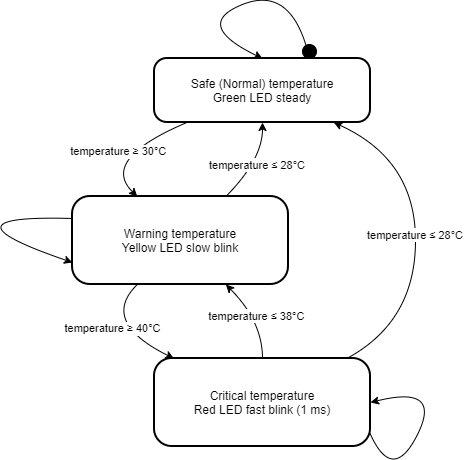

The diagram above was exported from draw.io. Its source (the exported page's mxGraphModel, read from the mxfile embedded in the PNG):
<mxGraphModel dx="1861" dy="564" grid="1" gridSize="10" guides="1" tooltips="1" connect="1" arrows="1" fold="1" page="1" pageScale="1" pageWidth="827" pageHeight="1169" math="0" shadow="0">
  <root>
    <mxCell id="0" />
    <mxCell id="1" parent="0" />
    <mxCell id="nXIrsVwsmVqZb8lPgyEo-1" parent="1" style="ellipse;fillColor=strokeColor;" value="" vertex="1">
      <mxGeometry height="14" width="14" x="250" y="70" as="geometry" />
    </mxCell>
    <mxCell id="nXIrsVwsmVqZb8lPgyEo-2" parent="1" style="rounded=1;arcSize=20;strokeWidth=2" value="Safe (Normal) temperature&#10;Green LED steady" vertex="1">
      <mxGeometry height="64" width="216" x="102" y="84" as="geometry" />
    </mxCell>
    <mxCell id="nXIrsVwsmVqZb8lPgyEo-3" parent="1" style="rounded=1;arcSize=20;strokeWidth=2" value="Warning temperature&#10;Yellow LED slow blink" vertex="1">
      <mxGeometry height="88" width="216" x="20" y="222" as="geometry" />
    </mxCell>
    <mxCell id="nXIrsVwsmVqZb8lPgyEo-4" parent="1" style="rounded=1;arcSize=20;strokeWidth=2" value="Critical temperature&#10;Red LED fast blink (1 ms)" vertex="1">
      <mxGeometry height="88" width="216" x="102" y="384" as="geometry" />
    </mxCell>
    <mxCell id="nXIrsVwsmVqZb8lPgyEo-5" edge="1" parent="1" source="nXIrsVwsmVqZb8lPgyEo-1" style="curved=1;startArrow=none;;exitX=0.51;exitY=1;entryX=0.5;entryY=0;rounded=0;" target="nXIrsVwsmVqZb8lPgyEo-2" value="">
      <mxGeometry relative="1" as="geometry">
        <Array as="points">
          <mxPoint x="240" y="10" />
          <mxPoint x="140" y="50" />
        </Array>
      </mxGeometry>
    </mxCell>
    <mxCell id="nXIrsVwsmVqZb8lPgyEo-6" edge="1" parent="1" source="nXIrsVwsmVqZb8lPgyEo-2" style="curved=1;startArrow=none;;exitX=0.15;exitY=1;entryX=0.3;entryY=0;rounded=0;" target="nXIrsVwsmVqZb8lPgyEo-3" value="temperature ≥ 30°C">
      <mxGeometry relative="1" as="geometry">
        <Array as="points">
          <mxPoint x="47" y="185" />
        </Array>
      </mxGeometry>
    </mxCell>
    <mxCell id="nXIrsVwsmVqZb8lPgyEo-7" edge="1" parent="1" source="nXIrsVwsmVqZb8lPgyEo-3" style="curved=1;startArrow=none;;exitX=0.71;exitY=0;entryX=0.5;entryY=1;rounded=0;" target="nXIrsVwsmVqZb8lPgyEo-2" value="temperature ≤ 28°C">
      <mxGeometry relative="1" as="geometry">
        <Array as="points">
          <mxPoint x="210" y="185" />
        </Array>
      </mxGeometry>
    </mxCell>
    <mxCell id="nXIrsVwsmVqZb8lPgyEo-8" edge="1" parent="1" source="nXIrsVwsmVqZb8lPgyEo-3" style="curved=1;startArrow=none;;exitX=0.3;exitY=1;entryX=0.09;entryY=0;rounded=0;" target="nXIrsVwsmVqZb8lPgyEo-4" value="temperature ≥ 40°C">
      <mxGeometry relative="1" as="geometry">
        <Array as="points">
          <mxPoint x="47" y="347" />
        </Array>
      </mxGeometry>
    </mxCell>
    <mxCell id="nXIrsVwsmVqZb8lPgyEo-9" edge="1" parent="1" source="nXIrsVwsmVqZb8lPgyEo-4" style="curved=1;startArrow=none;;exitX=0.5;exitY=0;entryX=0.71;entryY=1;rounded=0;" target="nXIrsVwsmVqZb8lPgyEo-3" value="temperature ≤ 38°C">
      <mxGeometry relative="1" as="geometry">
        <Array as="points">
          <mxPoint x="210" y="347" />
        </Array>
      </mxGeometry>
    </mxCell>
    <mxCell id="nXIrsVwsmVqZb8lPgyEo-10" edge="1" parent="1" source="nXIrsVwsmVqZb8lPgyEo-4" style="curved=1;startArrow=none;;exitX=0.89;exitY=0;entryX=0.83;entryY=1;rounded=0;" target="nXIrsVwsmVqZb8lPgyEo-2" value="temperature ≤ 28°C">
      <mxGeometry relative="1" as="geometry">
        <Array as="points">
          <mxPoint x="363" y="347" />
          <mxPoint x="363" y="185" />
        </Array>
      </mxGeometry>
    </mxCell>
    <mxCell id="nXIrsVwsmVqZb8lPgyEo-37" edge="1" parent="1" source="nXIrsVwsmVqZb8lPgyEo-4" style="curved=1;startArrow=none;;exitX=0.996;exitY=0.841;entryX=1;entryY=0.5;rounded=0;entryDx=0;entryDy=0;exitDx=0;exitDy=0;exitPerimeter=0;" target="nXIrsVwsmVqZb8lPgyEo-4" value="">
      <mxGeometry relative="1" as="geometry">
        <Array as="points">
          <mxPoint x="340" y="510" />
          <mxPoint x="390" y="410" />
        </Array>
        <mxPoint x="617" y="364" as="sourcePoint" />
        <mxPoint x="570" y="364" as="targetPoint" />
      </mxGeometry>
    </mxCell>
    <mxCell id="nXIrsVwsmVqZb8lPgyEo-38" edge="1" parent="1" source="nXIrsVwsmVqZb8lPgyEo-3" style="curved=1;startArrow=none;;exitX=0;exitY=0.25;entryX=0;entryY=0.75;rounded=0;entryDx=0;entryDy=0;exitDx=0;exitDy=0;" target="nXIrsVwsmVqZb8lPgyEo-3" value="">
      <mxGeometry relative="1" as="geometry">
        <Array as="points">
          <mxPoint x="-120" y="240" />
        </Array>
        <mxPoint x="677" y="464" as="sourcePoint" />
        <mxPoint x="630" y="464" as="targetPoint" />
      </mxGeometry>
    </mxCell>
  </root>
</mxGraphModel>